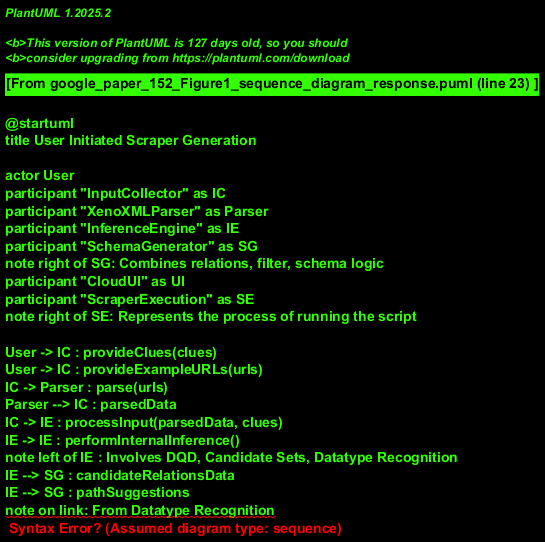

The diagram above was rendered by PlantUML. Its source (embedded in the PNG):
@startuml
title User Initiated Scraper Generation

actor User
participant "InputCollector" as IC
participant "XenoXMLParser" as Parser
participant "InferenceEngine" as IE
participant "SchemaGenerator" as SG
note right of SG: Combines relations, filter, schema logic
participant "CloudUI" as UI
participant "ScraperExecution" as SE
note right of SE: Represents the process of running the script

User -> IC : provideClues(clues)
User -> IC : provideExampleURLs(urls)
IC -> Parser : parse(urls)
Parser --> IC : parsedData
IC -> IE : processInput(parsedData, clues)
IE -> IE : performInternalInference()
note left of IE : Involves DQD, Candidate Sets, Datatype Recognition
IE --> SG : candidateRelationsData
IE --> SG : pathSuggestions
note on link: From Datatype Recognition

SG -> UI : displayPathOptions(pathSuggestions)
User -> UI : selectPaths(userFeedback)
UI --> SG : selectedPathsFeedback

SG -> SG : applyMinimalPathFilter(candidateRelationsData, selectedPathsFeedback)
SG -> SG : generateSchema()
SG --> SE : scrapingScript
note on link: Schema generates the script which is then executed.

SE -> SE : executeScript()
SE --> UI : createdScraperData
UI -> User : displayCreatedScraper(createdScraperData)

@enduml